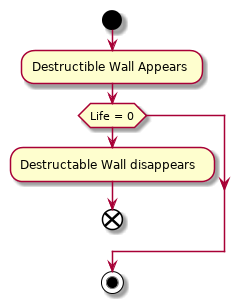

The diagram above was rendered by PlantUML. Its source (embedded in the PNG):
@startuml
start
:Destructible Wall Appears;
if (Life = 0)
  :Destructable Wall disappears;
  end 
endif
stop
@enduml